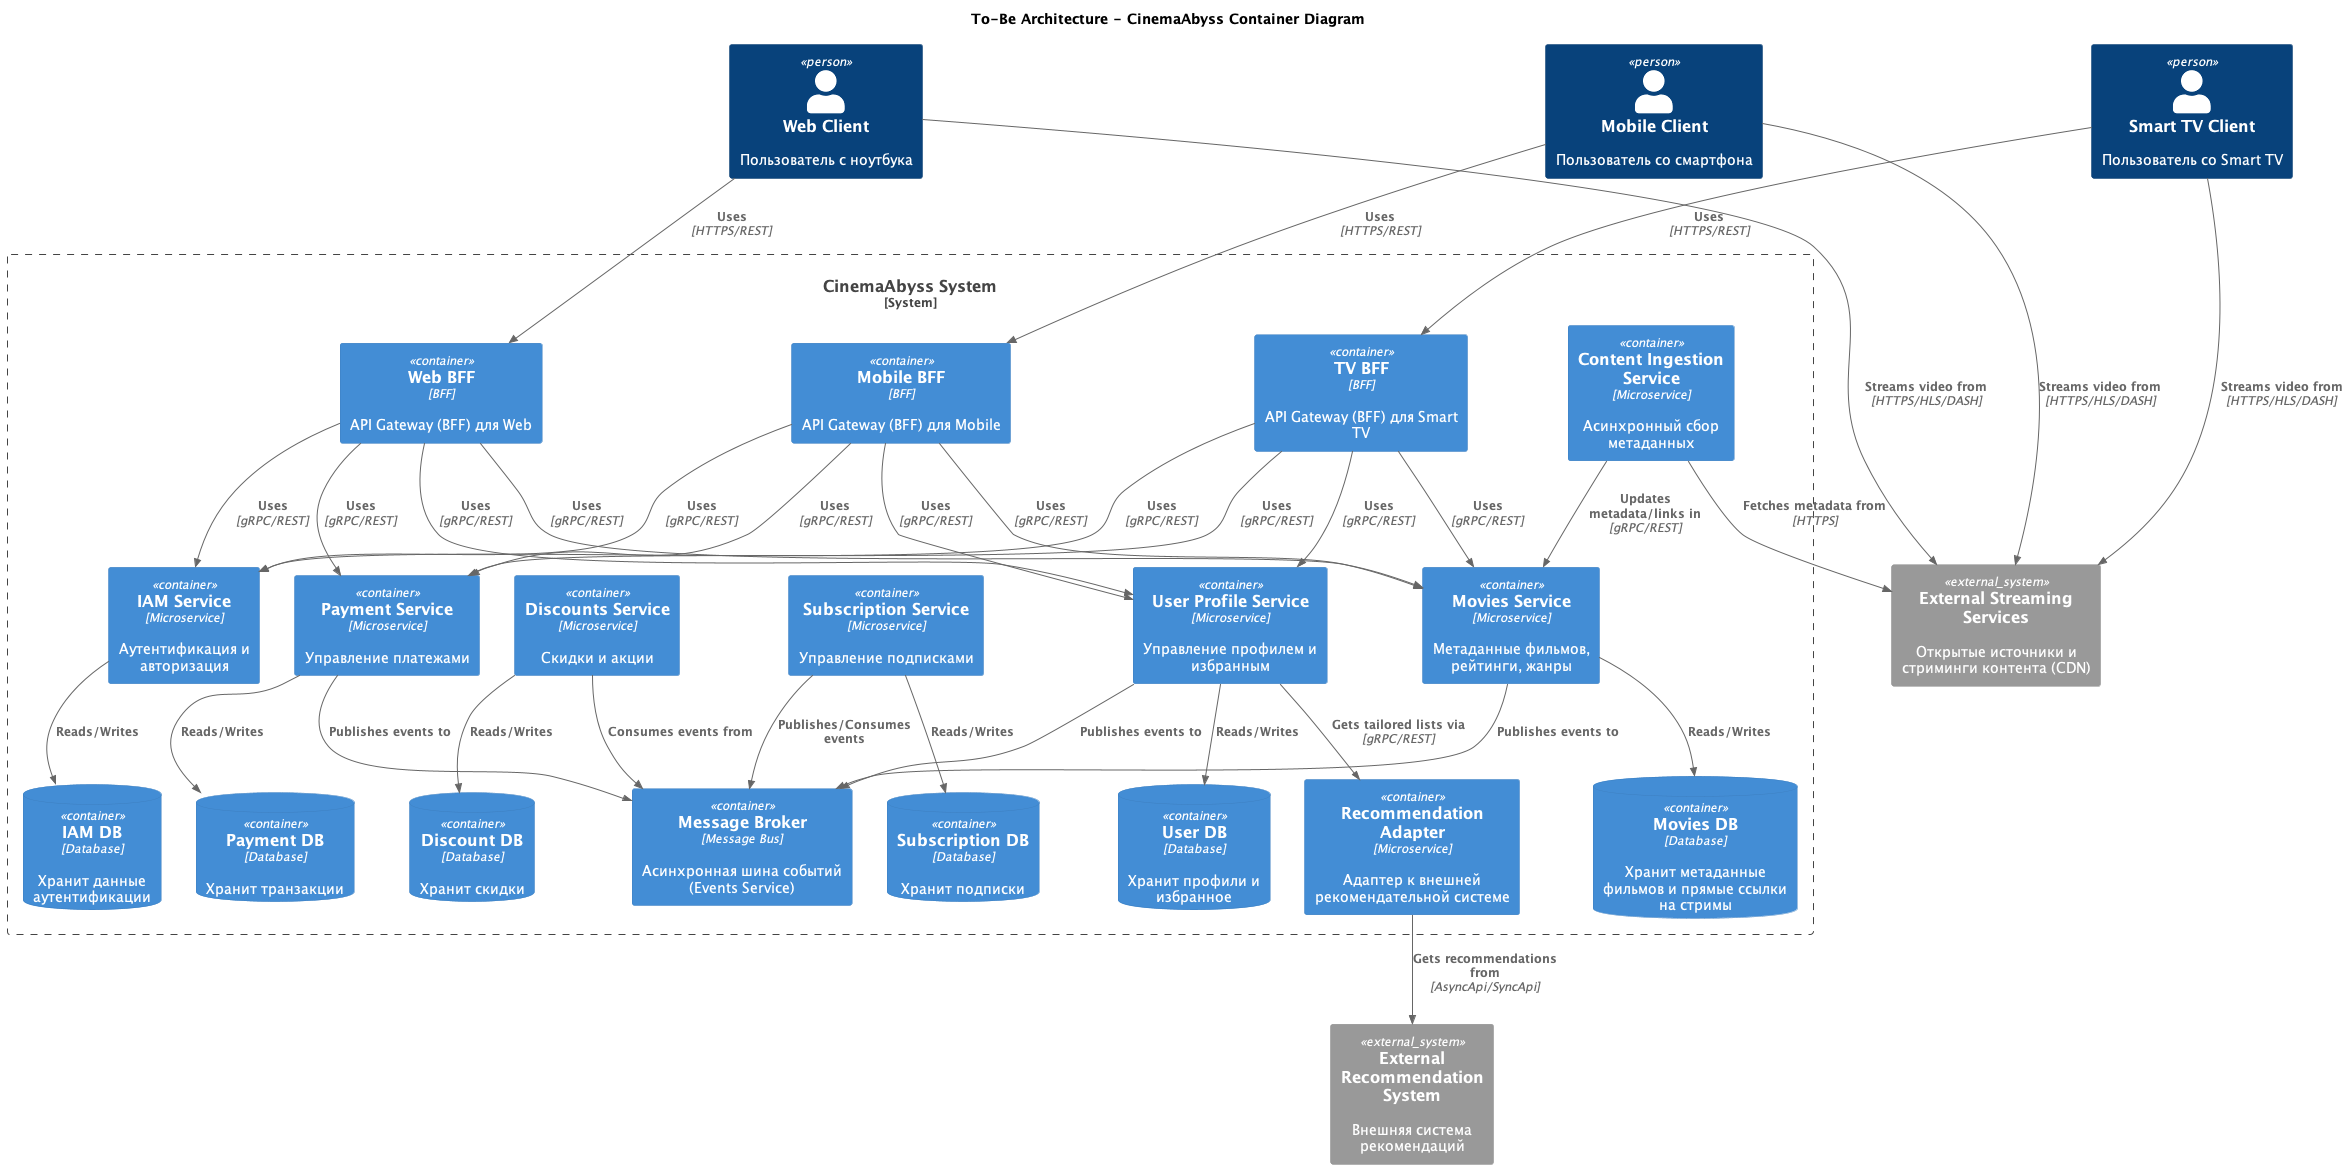

The diagram above was rendered by PlantUML. Its source (embedded in the PNG):
@startuml
!include <C4/C4_Container>

title To-Be Architecture - CinemaAbyss Container Diagram

Person(web_client, "Web Client", "Пользователь с ноутбука")
Person(mobile_client, "Mobile Client", "Пользователь со смартфона")
Person(tv_client, "Smart TV Client", "Пользователь со Smart TV")

System_Boundary(c1, "CinemaAbyss System") {
    
    Container(web_bff, "Web BFF", "BFF", "API Gateway (BFF) для Web")
    Container(mobile_bff, "Mobile BFF", "BFF", "API Gateway (BFF) для Mobile")
    Container(tv_bff, "TV BFF", "BFF", "API Gateway (BFF) для Smart TV")
    
    Container(iam_service, "IAM Service", "Microservice", "Аутентификация и авторизация")
    Container(user_profile_service, "User Profile Service", "Microservice", "Управление профилем и избранным")
    Container(payment_service, "Payment Service", "Microservice", "Управление платежами")
    Container(subscription_service, "Subscription Service", "Microservice", "Управление подписками")
    Container(discount_service, "Discounts Service", "Microservice", "Скидки и акции")
    Container(movies_service, "Movies Service", "Microservice", "Метаданные фильмов, рейтинги, жанры")
    Container(content_ingestion_service, "Content Ingestion Service", "Microservice", "Асинхронный сбор метаданных")
    Container(recommendation_adapter, "Recommendation Adapter", "Microservice", "Адаптер к внешней рекомендательной системе")
    
    ContainerDb(db_iam, "IAM DB", "Database", "Хранит данные аутентификации")
    ContainerDb(db_user, "User DB", "Database", "Хранит профили и избранное")
    ContainerDb(db_payment, "Payment DB", "Database", "Хранит транзакции")
    ContainerDb(db_subscription, "Subscription DB", "Database", "Хранит подписки")
    ContainerDb(db_discount, "Discount DB", "Database", "Хранит скидки")
    ContainerDb(db_movies, "Movies DB", "Database", "Хранит метаданные фильмов и прямые ссылки на стримы")
    
    Container(kafka, "Message Broker", "Message Bus", "Асинхронная шина событий (Events Service)")
}

System_Ext(ext_recommendation, "External Recommendation System", "Внешняя система рекомендаций")
System_Ext(ext_streaming, "External Streaming Services", "Открытые источники и стриминги контента (CDN)")

Rel(web_client, web_bff, "Uses", "HTTPS/REST")
Rel(mobile_client, mobile_bff, "Uses", "HTTPS/REST")
Rel(tv_client, tv_bff, "Uses", "HTTPS/REST")

Rel(web_client, ext_streaming, "Streams video from", "HTTPS/HLS/DASH")
Rel(mobile_client, ext_streaming, "Streams video from", "HTTPS/HLS/DASH")
Rel(tv_client, ext_streaming, "Streams video from", "HTTPS/HLS/DASH")

Rel(web_bff, iam_service, "Uses", "gRPC/REST")
Rel(mobile_bff, iam_service, "Uses", "gRPC/REST")
Rel(tv_bff, iam_service, "Uses", "gRPC/REST")

Rel(web_bff, user_profile_service, "Uses", "gRPC/REST")
Rel(mobile_bff, user_profile_service, "Uses", "gRPC/REST")
Rel(tv_bff, user_profile_service, "Uses", "gRPC/REST")

Rel(web_bff, movies_service, "Uses", "gRPC/REST")
Rel(mobile_bff, movies_service, "Uses", "gRPC/REST")
Rel(tv_bff, movies_service, "Uses", "gRPC/REST")

Rel(web_bff, payment_service, "Uses", "gRPC/REST")
Rel(mobile_bff, payment_service, "Uses", "gRPC/REST")
Rel(tv_bff, payment_service, "Uses", "gRPC/REST")

Rel(iam_service, db_iam, "Reads/Writes")
Rel(user_profile_service, db_user, "Reads/Writes")
Rel(payment_service, db_payment, "Reads/Writes")
Rel(subscription_service, db_subscription, "Reads/Writes")
Rel(discount_service, db_discount, "Reads/Writes")
Rel(movies_service, db_movies, "Reads/Writes")

Rel(content_ingestion_service, ext_streaming, "Fetches metadata from", "HTTPS")
Rel(content_ingestion_service, movies_service, "Updates metadata/links in", "gRPC/REST")

Rel(recommendation_adapter, ext_recommendation, "Gets recommendations from", "AsyncApi/SyncApi")
Rel(user_profile_service, recommendation_adapter, "Gets tailored lists via", "gRPC/REST")

Rel(payment_service, kafka, "Publishes events to")
Rel(subscription_service, kafka, "Publishes/Consumes events")
Rel(user_profile_service, kafka, "Publishes events to")
Rel(discount_service, kafka, "Consumes events from")
Rel(movies_service, kafka, "Publishes events to")

@enduml